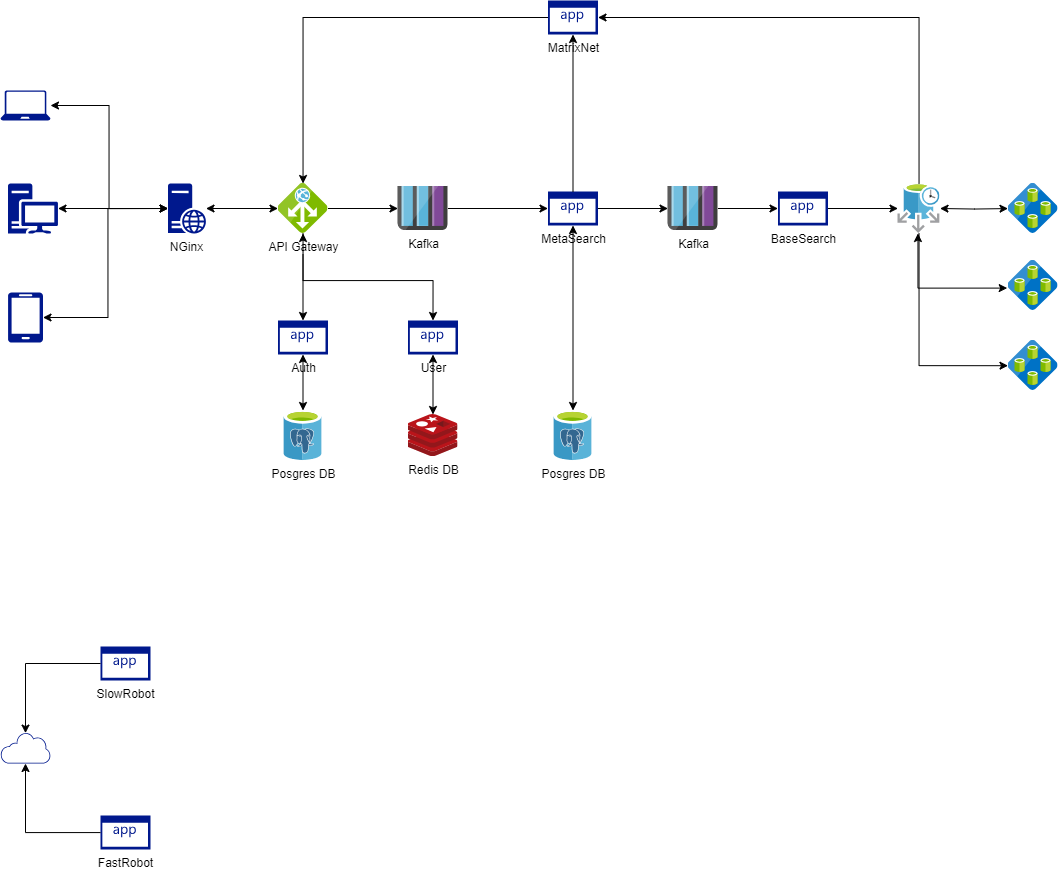

The diagram above was exported from draw.io. Its source (the exported page's mxGraphModel, read from the mxfile embedded in the PNG):
<mxGraphModel dx="1615" dy="885" grid="1" gridSize="10" guides="1" tooltips="1" connect="1" arrows="1" fold="1" page="1" pageScale="1" pageWidth="1169" pageHeight="1654" math="0" shadow="0">
  <root>
    <mxCell id="0" />
    <mxCell id="1" parent="0" />
    <mxCell id="WcJJL8VO_a4eIMQUEE_B-1" value="" style="edgeStyle=orthogonalEdgeStyle;rounded=0;orthogonalLoop=1;jettySize=auto;html=1;" edge="1" parent="1" source="WcJJL8VO_a4eIMQUEE_B-3" target="WcJJL8VO_a4eIMQUEE_B-19">
      <mxGeometry relative="1" as="geometry" />
    </mxCell>
    <mxCell id="WcJJL8VO_a4eIMQUEE_B-2" value="" style="edgeStyle=orthogonalEdgeStyle;rounded=0;orthogonalLoop=1;jettySize=auto;html=1;" edge="1" parent="1" source="WcJJL8VO_a4eIMQUEE_B-3" target="WcJJL8VO_a4eIMQUEE_B-13">
      <mxGeometry relative="1" as="geometry" />
    </mxCell>
    <mxCell id="WcJJL8VO_a4eIMQUEE_B-3" value="API Gateway" style="image;sketch=0;aspect=fixed;html=1;points=[];align=center;fontSize=12;image=img/lib/mscae/Application_Gateway.svg;" vertex="1" parent="1">
      <mxGeometry x="317.5" y="263" width="50" height="50" as="geometry" />
    </mxCell>
    <mxCell id="WcJJL8VO_a4eIMQUEE_B-4" value="Redis DB" style="image;sketch=0;aspect=fixed;html=1;points=[];align=center;fontSize=12;image=img/lib/mscae/Cache_Redis_Product.svg;" vertex="1" parent="1">
      <mxGeometry x="447.5" y="494" width="50" height="42" as="geometry" />
    </mxCell>
    <mxCell id="WcJJL8VO_a4eIMQUEE_B-5" value="" style="sketch=0;aspect=fixed;pointerEvents=1;shadow=0;dashed=0;html=1;strokeColor=none;labelPosition=center;verticalLabelPosition=bottom;verticalAlign=top;align=center;fillColor=#00188D;shape=mxgraph.azure.laptop" vertex="1" parent="1">
      <mxGeometry x="40" y="170" width="50" height="30" as="geometry" />
    </mxCell>
    <mxCell id="WcJJL8VO_a4eIMQUEE_B-6" value="" style="sketch=0;aspect=fixed;pointerEvents=1;shadow=0;dashed=0;html=1;strokeColor=none;labelPosition=center;verticalLabelPosition=bottom;verticalAlign=top;align=center;fillColor=#00188D;shape=mxgraph.azure.mobile" vertex="1" parent="1">
      <mxGeometry x="47.5" y="372" width="35" height="50" as="geometry" />
    </mxCell>
    <mxCell id="WcJJL8VO_a4eIMQUEE_B-7" value="" style="edgeStyle=orthogonalEdgeStyle;rounded=0;orthogonalLoop=1;jettySize=auto;html=1;startArrow=classic;startFill=1;" edge="1" parent="1" source="WcJJL8VO_a4eIMQUEE_B-8" target="WcJJL8VO_a4eIMQUEE_B-11">
      <mxGeometry relative="1" as="geometry" />
    </mxCell>
    <mxCell id="WcJJL8VO_a4eIMQUEE_B-8" value="" style="sketch=0;aspect=fixed;pointerEvents=1;shadow=0;dashed=0;html=1;strokeColor=none;labelPosition=center;verticalLabelPosition=bottom;verticalAlign=top;align=center;fillColor=#00188D;shape=mxgraph.mscae.enterprise.workstation_client" vertex="1" parent="1">
      <mxGeometry x="47.5" y="263" width="50" height="50" as="geometry" />
    </mxCell>
    <mxCell id="WcJJL8VO_a4eIMQUEE_B-9" value="Posgres DB" style="image;sketch=0;aspect=fixed;html=1;points=[];align=center;fontSize=12;image=img/lib/mscae/Azure_Database_for_PostgreSQL_servers.svg;" vertex="1" parent="1">
      <mxGeometry x="323.5" y="490" width="38" height="50" as="geometry" />
    </mxCell>
    <mxCell id="WcJJL8VO_a4eIMQUEE_B-10" value="" style="edgeStyle=orthogonalEdgeStyle;rounded=0;orthogonalLoop=1;jettySize=auto;html=1;startArrow=classic;startFill=1;" edge="1" parent="1" source="WcJJL8VO_a4eIMQUEE_B-11" target="WcJJL8VO_a4eIMQUEE_B-3">
      <mxGeometry relative="1" as="geometry" />
    </mxCell>
    <mxCell id="WcJJL8VO_a4eIMQUEE_B-11" value="NGinx" style="sketch=0;aspect=fixed;pointerEvents=1;shadow=0;dashed=0;html=1;strokeColor=none;labelPosition=center;verticalLabelPosition=bottom;verticalAlign=top;align=center;fillColor=#00188D;shape=mxgraph.mscae.enterprise.web_server" vertex="1" parent="1">
      <mxGeometry x="207.5" y="263" width="38" height="50" as="geometry" />
    </mxCell>
    <mxCell id="WcJJL8VO_a4eIMQUEE_B-12" value="" style="edgeStyle=orthogonalEdgeStyle;rounded=0;orthogonalLoop=1;jettySize=auto;html=1;startArrow=classic;startFill=1;" edge="1" parent="1" source="WcJJL8VO_a4eIMQUEE_B-13" target="WcJJL8VO_a4eIMQUEE_B-9">
      <mxGeometry relative="1" as="geometry" />
    </mxCell>
    <mxCell id="WcJJL8VO_a4eIMQUEE_B-13" value="Auth" style="sketch=0;aspect=fixed;pointerEvents=1;shadow=0;dashed=0;html=1;strokeColor=none;labelPosition=center;verticalLabelPosition=bottom;verticalAlign=top;align=center;fillColor=#00188D;shape=mxgraph.mscae.enterprise.application" vertex="1" parent="1">
      <mxGeometry x="317.5" y="400" width="50" height="34" as="geometry" />
    </mxCell>
    <mxCell id="WcJJL8VO_a4eIMQUEE_B-14" value="" style="edgeStyle=orthogonalEdgeStyle;rounded=0;orthogonalLoop=1;jettySize=auto;html=1;startArrow=classic;startFill=1;" edge="1" parent="1" source="WcJJL8VO_a4eIMQUEE_B-15" target="WcJJL8VO_a4eIMQUEE_B-4">
      <mxGeometry relative="1" as="geometry" />
    </mxCell>
    <mxCell id="WcJJL8VO_a4eIMQUEE_B-15" value="User" style="sketch=0;aspect=fixed;pointerEvents=1;shadow=0;dashed=0;html=1;strokeColor=none;labelPosition=center;verticalLabelPosition=bottom;verticalAlign=top;align=center;fillColor=#00188D;shape=mxgraph.mscae.enterprise.application" vertex="1" parent="1">
      <mxGeometry x="447.5" y="400" width="50" height="34" as="geometry" />
    </mxCell>
    <mxCell id="WcJJL8VO_a4eIMQUEE_B-16" value="" style="edgeStyle=orthogonalEdgeStyle;rounded=0;orthogonalLoop=1;jettySize=auto;html=1;" edge="1" parent="1" source="WcJJL8VO_a4eIMQUEE_B-39" target="WcJJL8VO_a4eIMQUEE_B-23">
      <mxGeometry relative="1" as="geometry" />
    </mxCell>
    <mxCell id="WcJJL8VO_a4eIMQUEE_B-17" value="MetaSearch" style="sketch=0;aspect=fixed;pointerEvents=1;shadow=0;dashed=0;html=1;strokeColor=none;labelPosition=center;verticalLabelPosition=bottom;verticalAlign=top;align=center;fillColor=#00188D;shape=mxgraph.mscae.enterprise.application" vertex="1" parent="1">
      <mxGeometry x="587.5" y="271" width="50" height="34" as="geometry" />
    </mxCell>
    <mxCell id="WcJJL8VO_a4eIMQUEE_B-18" value="" style="edgeStyle=orthogonalEdgeStyle;rounded=0;orthogonalLoop=1;jettySize=auto;html=1;" edge="1" parent="1" source="WcJJL8VO_a4eIMQUEE_B-19" target="WcJJL8VO_a4eIMQUEE_B-17">
      <mxGeometry relative="1" as="geometry" />
    </mxCell>
    <mxCell id="WcJJL8VO_a4eIMQUEE_B-19" value="Kafka" style="image;sketch=0;aspect=fixed;html=1;points=[];align=center;fontSize=12;image=img/lib/mscae/Queues_Storage.svg;" vertex="1" parent="1">
      <mxGeometry x="437.5" y="266" width="50" height="44" as="geometry" />
    </mxCell>
    <mxCell id="WcJJL8VO_a4eIMQUEE_B-20" style="edgeStyle=orthogonalEdgeStyle;rounded=0;orthogonalLoop=1;jettySize=auto;html=1;entryX=0;entryY=0.5;entryDx=0;entryDy=0;entryPerimeter=0;startArrow=classic;startFill=1;" edge="1" parent="1" source="WcJJL8VO_a4eIMQUEE_B-5" target="WcJJL8VO_a4eIMQUEE_B-11">
      <mxGeometry relative="1" as="geometry">
        <Array as="points">
          <mxPoint x="148.5" y="185" />
          <mxPoint x="148.5" y="288" />
        </Array>
      </mxGeometry>
    </mxCell>
    <mxCell id="WcJJL8VO_a4eIMQUEE_B-21" style="edgeStyle=orthogonalEdgeStyle;rounded=0;orthogonalLoop=1;jettySize=auto;html=1;entryX=0;entryY=0.5;entryDx=0;entryDy=0;entryPerimeter=0;startArrow=classic;startFill=1;" edge="1" parent="1" source="WcJJL8VO_a4eIMQUEE_B-6" target="WcJJL8VO_a4eIMQUEE_B-11">
      <mxGeometry relative="1" as="geometry">
        <Array as="points">
          <mxPoint x="147.5" y="397" />
          <mxPoint x="147.5" y="288" />
        </Array>
      </mxGeometry>
    </mxCell>
    <mxCell id="WcJJL8VO_a4eIMQUEE_B-22" value="" style="edgeStyle=orthogonalEdgeStyle;rounded=0;orthogonalLoop=1;jettySize=auto;html=1;" edge="1" parent="1" source="WcJJL8VO_a4eIMQUEE_B-23" target="WcJJL8VO_a4eIMQUEE_B-25">
      <mxGeometry relative="1" as="geometry" />
    </mxCell>
    <mxCell id="WcJJL8VO_a4eIMQUEE_B-23" value="BaseSearch" style="sketch=0;aspect=fixed;pointerEvents=1;shadow=0;dashed=0;html=1;strokeColor=none;labelPosition=center;verticalLabelPosition=bottom;verticalAlign=top;align=center;fillColor=#00188D;shape=mxgraph.mscae.enterprise.application" vertex="1" parent="1">
      <mxGeometry x="817.5" y="271" width="50" height="34" as="geometry" />
    </mxCell>
    <mxCell id="WcJJL8VO_a4eIMQUEE_B-24" value="" style="edgeStyle=orthogonalEdgeStyle;rounded=0;orthogonalLoop=1;jettySize=auto;html=1;startArrow=classic;startFill=1;" edge="1" parent="1" target="WcJJL8VO_a4eIMQUEE_B-26">
      <mxGeometry relative="1" as="geometry">
        <mxPoint x="979.5" y="288" as="sourcePoint" />
      </mxGeometry>
    </mxCell>
    <mxCell id="WcJJL8VO_a4eIMQUEE_B-25" value="" style="image;sketch=0;aspect=fixed;html=1;points=[];align=center;fontSize=12;image=img/lib/mscae/Elastic_Job_Agents.svg;" vertex="1" parent="1">
      <mxGeometry x="937.5" y="263" width="42" height="50" as="geometry" />
    </mxCell>
    <mxCell id="WcJJL8VO_a4eIMQUEE_B-26" value="" style="image;sketch=0;aspect=fixed;html=1;points=[];align=center;fontSize=12;image=img/lib/mscae/Elastic_Database_Pools.svg;" vertex="1" parent="1">
      <mxGeometry x="1047.5" y="263" width="50" height="50" as="geometry" />
    </mxCell>
    <mxCell id="WcJJL8VO_a4eIMQUEE_B-27" value="" style="image;sketch=0;aspect=fixed;html=1;points=[];align=center;fontSize=12;image=img/lib/mscae/Elastic_Database_Pools.svg;" vertex="1" parent="1">
      <mxGeometry x="1047.5" y="340" width="50" height="50" as="geometry" />
    </mxCell>
    <mxCell id="WcJJL8VO_a4eIMQUEE_B-28" value="" style="image;sketch=0;aspect=fixed;html=1;points=[];align=center;fontSize=12;image=img/lib/mscae/Elastic_Database_Pools.svg;" vertex="1" parent="1">
      <mxGeometry x="1047.5" y="420" width="50" height="50" as="geometry" />
    </mxCell>
    <mxCell id="WcJJL8VO_a4eIMQUEE_B-29" style="edgeStyle=orthogonalEdgeStyle;rounded=0;orthogonalLoop=1;jettySize=auto;html=1;entryX=0.5;entryY=0;entryDx=0;entryDy=0;entryPerimeter=0;startArrow=classic;startFill=1;" edge="1" parent="1" source="WcJJL8VO_a4eIMQUEE_B-3" target="WcJJL8VO_a4eIMQUEE_B-15">
      <mxGeometry relative="1" as="geometry">
        <Array as="points">
          <mxPoint x="342.5" y="360" />
          <mxPoint x="472.5" y="360" />
        </Array>
      </mxGeometry>
    </mxCell>
    <mxCell id="WcJJL8VO_a4eIMQUEE_B-30" value="MatrixNet" style="sketch=0;aspect=fixed;pointerEvents=1;shadow=0;dashed=0;html=1;strokeColor=none;labelPosition=center;verticalLabelPosition=bottom;verticalAlign=top;align=center;fillColor=#00188D;shape=mxgraph.mscae.enterprise.application" vertex="1" parent="1">
      <mxGeometry x="587.5" y="80" width="50" height="34" as="geometry" />
    </mxCell>
    <mxCell id="WcJJL8VO_a4eIMQUEE_B-31" style="edgeStyle=orthogonalEdgeStyle;rounded=0;orthogonalLoop=1;jettySize=auto;html=1;entryX=1;entryY=0.5;entryDx=0;entryDy=0;entryPerimeter=0;" edge="1" parent="1" source="WcJJL8VO_a4eIMQUEE_B-25" target="WcJJL8VO_a4eIMQUEE_B-30">
      <mxGeometry relative="1" as="geometry">
        <Array as="points">
          <mxPoint x="959" y="97" />
        </Array>
      </mxGeometry>
    </mxCell>
    <mxCell id="WcJJL8VO_a4eIMQUEE_B-32" style="edgeStyle=orthogonalEdgeStyle;rounded=0;orthogonalLoop=1;jettySize=auto;html=1;entryX=-0.016;entryY=0.552;entryDx=0;entryDy=0;entryPerimeter=0;startArrow=classic;startFill=1;" edge="1" parent="1" source="WcJJL8VO_a4eIMQUEE_B-25" target="WcJJL8VO_a4eIMQUEE_B-27">
      <mxGeometry relative="1" as="geometry">
        <Array as="points">
          <mxPoint x="957.5" y="368" />
        </Array>
      </mxGeometry>
    </mxCell>
    <mxCell id="WcJJL8VO_a4eIMQUEE_B-33" style="edgeStyle=orthogonalEdgeStyle;rounded=0;orthogonalLoop=1;jettySize=auto;html=1;entryX=0;entryY=0.504;entryDx=0;entryDy=0;entryPerimeter=0;" edge="1" parent="1" source="WcJJL8VO_a4eIMQUEE_B-25" target="WcJJL8VO_a4eIMQUEE_B-28">
      <mxGeometry relative="1" as="geometry">
        <Array as="points">
          <mxPoint x="958.5" y="445" />
        </Array>
      </mxGeometry>
    </mxCell>
    <mxCell id="WcJJL8VO_a4eIMQUEE_B-34" style="edgeStyle=orthogonalEdgeStyle;rounded=0;orthogonalLoop=1;jettySize=auto;html=1;exitX=0;exitY=0.5;exitDx=0;exitDy=0;exitPerimeter=0;" edge="1" parent="1" source="WcJJL8VO_a4eIMQUEE_B-30" target="WcJJL8VO_a4eIMQUEE_B-3">
      <mxGeometry relative="1" as="geometry">
        <Array as="points">
          <mxPoint x="342.5" y="97" />
        </Array>
      </mxGeometry>
    </mxCell>
    <mxCell id="WcJJL8VO_a4eIMQUEE_B-35" value="" style="edgeStyle=orthogonalEdgeStyle;rounded=0;orthogonalLoop=1;jettySize=auto;html=1;startArrow=classic;startFill=1;" edge="1" parent="1" source="WcJJL8VO_a4eIMQUEE_B-36" target="WcJJL8VO_a4eIMQUEE_B-17">
      <mxGeometry relative="1" as="geometry" />
    </mxCell>
    <mxCell id="WcJJL8VO_a4eIMQUEE_B-36" value="Posgres DB" style="image;sketch=0;aspect=fixed;html=1;points=[];align=center;fontSize=12;image=img/lib/mscae/Azure_Database_for_PostgreSQL_servers.svg;" vertex="1" parent="1">
      <mxGeometry x="593.5" y="490" width="38" height="50" as="geometry" />
    </mxCell>
    <mxCell id="WcJJL8VO_a4eIMQUEE_B-37" style="edgeStyle=orthogonalEdgeStyle;rounded=0;orthogonalLoop=1;jettySize=auto;html=1;entryX=0.5;entryY=1;entryDx=0;entryDy=0;entryPerimeter=0;" edge="1" parent="1" source="WcJJL8VO_a4eIMQUEE_B-17" target="WcJJL8VO_a4eIMQUEE_B-30">
      <mxGeometry relative="1" as="geometry" />
    </mxCell>
    <mxCell id="WcJJL8VO_a4eIMQUEE_B-38" value="" style="edgeStyle=orthogonalEdgeStyle;rounded=0;orthogonalLoop=1;jettySize=auto;html=1;" edge="1" parent="1" source="WcJJL8VO_a4eIMQUEE_B-17" target="WcJJL8VO_a4eIMQUEE_B-39">
      <mxGeometry relative="1" as="geometry">
        <mxPoint x="637.5" y="288" as="sourcePoint" />
        <mxPoint x="817.5" y="288" as="targetPoint" />
      </mxGeometry>
    </mxCell>
    <mxCell id="WcJJL8VO_a4eIMQUEE_B-39" value="Kafka" style="image;sketch=0;aspect=fixed;html=1;points=[];align=center;fontSize=12;image=img/lib/mscae/Queues_Storage.svg;" vertex="1" parent="1">
      <mxGeometry x="707.5" y="266" width="50" height="44" as="geometry" />
    </mxCell>
    <mxCell id="WcJJL8VO_a4eIMQUEE_B-40" value="" style="sketch=0;aspect=fixed;pointerEvents=1;shadow=0;dashed=0;html=1;strokeColor=none;labelPosition=center;verticalLabelPosition=bottom;verticalAlign=top;align=center;fillColor=#00188D;shape=mxgraph.mscae.enterprise.internet_hollow" vertex="1" parent="1">
      <mxGeometry x="40" y="812" width="50" height="31" as="geometry" />
    </mxCell>
    <mxCell id="WcJJL8VO_a4eIMQUEE_B-41" value="SlowRobot" style="sketch=0;aspect=fixed;pointerEvents=1;shadow=0;dashed=0;html=1;strokeColor=none;labelPosition=center;verticalLabelPosition=bottom;verticalAlign=top;align=center;fillColor=#00188D;shape=mxgraph.mscae.enterprise.application" vertex="1" parent="1">
      <mxGeometry x="140" y="726" width="50" height="34" as="geometry" />
    </mxCell>
    <mxCell id="WcJJL8VO_a4eIMQUEE_B-44" value="FastRobot" style="sketch=0;aspect=fixed;pointerEvents=1;shadow=0;dashed=0;html=1;strokeColor=none;labelPosition=center;verticalLabelPosition=bottom;verticalAlign=top;align=center;fillColor=#00188D;shape=mxgraph.mscae.enterprise.application" vertex="1" parent="1">
      <mxGeometry x="140" y="895" width="50" height="34" as="geometry" />
    </mxCell>
    <mxCell id="WcJJL8VO_a4eIMQUEE_B-45" style="edgeStyle=orthogonalEdgeStyle;rounded=0;orthogonalLoop=1;jettySize=auto;html=1;entryX=0.5;entryY=0.02;entryDx=0;entryDy=0;entryPerimeter=0;" edge="1" parent="1" source="WcJJL8VO_a4eIMQUEE_B-41" target="WcJJL8VO_a4eIMQUEE_B-40">
      <mxGeometry relative="1" as="geometry" />
    </mxCell>
    <mxCell id="WcJJL8VO_a4eIMQUEE_B-46" style="edgeStyle=orthogonalEdgeStyle;rounded=0;orthogonalLoop=1;jettySize=auto;html=1;entryX=0.5;entryY=1;entryDx=0;entryDy=0;entryPerimeter=0;" edge="1" parent="1" source="WcJJL8VO_a4eIMQUEE_B-44" target="WcJJL8VO_a4eIMQUEE_B-40">
      <mxGeometry relative="1" as="geometry" />
    </mxCell>
  </root>
</mxGraphModel>